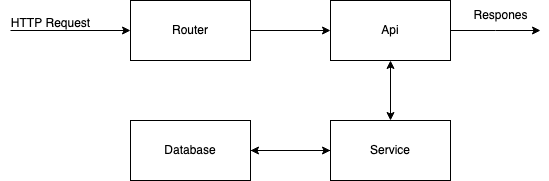

The diagram above was exported from draw.io. Its source (the exported page's mxGraphModel, read from the mxfile embedded in the PNG):
<mxGraphModel dx="699" dy="686" grid="1" gridSize="10" guides="1" tooltips="1" connect="1" arrows="1" fold="1" page="1" pageScale="1" pageWidth="850" pageHeight="1100" math="0" shadow="0">
  <root>
    <mxCell id="0" />
    <mxCell id="1" parent="0" />
    <mxCell id="KpmJuMFerb95f0YgNtME-3" style="edgeStyle=orthogonalEdgeStyle;rounded=0;orthogonalLoop=1;jettySize=auto;html=1;entryX=0;entryY=0.5;entryDx=0;entryDy=0;" edge="1" parent="1" source="KpmJuMFerb95f0YgNtME-1" target="KpmJuMFerb95f0YgNtME-2">
      <mxGeometry relative="1" as="geometry" />
    </mxCell>
    <mxCell id="KpmJuMFerb95f0YgNtME-1" value="Router" style="rounded=0;whiteSpace=wrap;html=1;" vertex="1" parent="1">
      <mxGeometry x="200" y="170" width="120" height="60" as="geometry" />
    </mxCell>
    <mxCell id="KpmJuMFerb95f0YgNtME-16" style="edgeStyle=orthogonalEdgeStyle;rounded=0;orthogonalLoop=1;jettySize=auto;html=1;" edge="1" parent="1" source="KpmJuMFerb95f0YgNtME-2">
      <mxGeometry relative="1" as="geometry">
        <mxPoint x="610" y="200" as="targetPoint" />
      </mxGeometry>
    </mxCell>
    <mxCell id="KpmJuMFerb95f0YgNtME-18" style="edgeStyle=orthogonalEdgeStyle;rounded=0;orthogonalLoop=1;jettySize=auto;html=1;startArrow=classic;startFill=1;" edge="1" parent="1" source="KpmJuMFerb95f0YgNtME-2" target="KpmJuMFerb95f0YgNtME-4">
      <mxGeometry relative="1" as="geometry" />
    </mxCell>
    <mxCell id="KpmJuMFerb95f0YgNtME-2" value="Api" style="rounded=0;whiteSpace=wrap;html=1;" vertex="1" parent="1">
      <mxGeometry x="400" y="170" width="120" height="60" as="geometry" />
    </mxCell>
    <mxCell id="KpmJuMFerb95f0YgNtME-9" style="edgeStyle=orthogonalEdgeStyle;rounded=0;orthogonalLoop=1;jettySize=auto;html=1;entryX=1;entryY=0.5;entryDx=0;entryDy=0;" edge="1" parent="1" source="KpmJuMFerb95f0YgNtME-4" target="KpmJuMFerb95f0YgNtME-6">
      <mxGeometry relative="1" as="geometry" />
    </mxCell>
    <mxCell id="KpmJuMFerb95f0YgNtME-4" value="Service" style="rounded=0;whiteSpace=wrap;html=1;" vertex="1" parent="1">
      <mxGeometry x="400" y="290" width="120" height="60" as="geometry" />
    </mxCell>
    <mxCell id="KpmJuMFerb95f0YgNtME-17" style="edgeStyle=orthogonalEdgeStyle;rounded=0;orthogonalLoop=1;jettySize=auto;html=1;entryX=0;entryY=0.5;entryDx=0;entryDy=0;" edge="1" parent="1" source="KpmJuMFerb95f0YgNtME-6" target="KpmJuMFerb95f0YgNtME-4">
      <mxGeometry relative="1" as="geometry" />
    </mxCell>
    <mxCell id="KpmJuMFerb95f0YgNtME-6" value="Database" style="rounded=0;whiteSpace=wrap;html=1;" vertex="1" parent="1">
      <mxGeometry x="200" y="290" width="120" height="60" as="geometry" />
    </mxCell>
    <mxCell id="KpmJuMFerb95f0YgNtME-11" value="" style="endArrow=classic;html=1;rounded=0;entryX=0;entryY=0.5;entryDx=0;entryDy=0;" edge="1" parent="1" target="KpmJuMFerb95f0YgNtME-1">
      <mxGeometry width="50" height="50" relative="1" as="geometry">
        <mxPoint x="80" y="200" as="sourcePoint" />
        <mxPoint x="330" y="340" as="targetPoint" />
      </mxGeometry>
    </mxCell>
    <mxCell id="KpmJuMFerb95f0YgNtME-12" value="&lt;div&gt;HTTP Request&lt;/div&gt;&lt;div&gt;&lt;br&gt;&lt;/div&gt;" style="text;html=1;align=center;verticalAlign=middle;resizable=0;points=[];autosize=1;strokeColor=none;fillColor=none;" vertex="1" parent="1">
      <mxGeometry x="70" y="180" width="100" height="40" as="geometry" />
    </mxCell>
    <mxCell id="KpmJuMFerb95f0YgNtME-13" value="Respones" style="text;html=1;align=center;verticalAlign=middle;resizable=0;points=[];autosize=1;strokeColor=none;fillColor=none;" vertex="1" parent="1">
      <mxGeometry x="530" y="170" width="80" height="30" as="geometry" />
    </mxCell>
  </root>
</mxGraphModel>